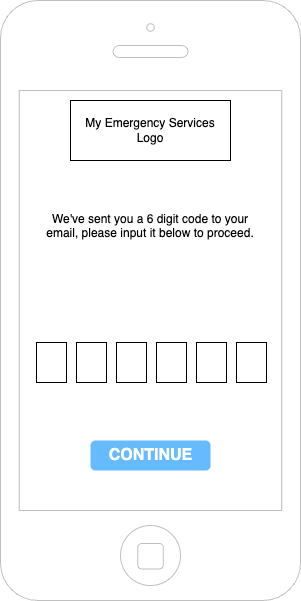

The diagram above was exported from draw.io. Its source (the exported page's mxGraphModel, read from the mxfile embedded in the PNG):
<mxGraphModel dx="1914" dy="1026" grid="1" gridSize="10" guides="1" tooltips="1" connect="1" arrows="1" fold="1" page="1" pageScale="1" pageWidth="1169" pageHeight="827" math="0" shadow="0">
  <root>
    <mxCell id="0" />
    <mxCell id="1" parent="0" />
    <mxCell id="afBFkk8hHI6DFaee4oHh-16" value="" style="html=1;verticalLabelPosition=bottom;labelBackgroundColor=#ffffff;verticalAlign=top;shadow=0;dashed=0;strokeWidth=1;shape=mxgraph.ios7.misc.iphone;strokeColor=#c0c0c0;" vertex="1" parent="1">
      <mxGeometry x="40" y="40" width="300" height="600" as="geometry" />
    </mxCell>
    <mxCell id="afBFkk8hHI6DFaee4oHh-17" value="My Emergency Services&lt;div&gt;Logo&lt;/div&gt;" style="rounded=0;whiteSpace=wrap;html=1;" vertex="1" parent="1">
      <mxGeometry x="110" y="140" width="160" height="60" as="geometry" />
    </mxCell>
    <mxCell id="afBFkk8hHI6DFaee4oHh-18" value="We've sent you a 6 digit code to your email, please input it below to proceed." style="text;spacingTop=-5;whiteSpace=wrap;html=1;align=center;fontSize=12;fontFamily=Helvetica;fillColor=none;strokeColor=none;" vertex="1" parent="1">
      <mxGeometry x="75" y="250" width="230" height="100" as="geometry" />
    </mxCell>
    <mxCell id="afBFkk8hHI6DFaee4oHh-19" value="CONTINUE" style="strokeWidth=1;shadow=0;dashed=0;align=center;html=1;shape=mxgraph.mockup.forms.rrect;rSize=5;strokeColor=none;fontColor=#ffffff;fillColor=#66bbff;fontSize=16;fontStyle=1;" vertex="1" parent="1">
      <mxGeometry x="130" y="480" width="120" height="30" as="geometry" />
    </mxCell>
    <mxCell id="afBFkk8hHI6DFaee4oHh-20" value="" style="rounded=0;whiteSpace=wrap;html=1;" vertex="1" parent="1">
      <mxGeometry x="76" y="382" width="30" height="40" as="geometry" />
    </mxCell>
    <mxCell id="afBFkk8hHI6DFaee4oHh-21" value="" style="rounded=0;whiteSpace=wrap;html=1;" vertex="1" parent="1">
      <mxGeometry x="116" y="382" width="30" height="40" as="geometry" />
    </mxCell>
    <mxCell id="afBFkk8hHI6DFaee4oHh-22" value="" style="rounded=0;whiteSpace=wrap;html=1;" vertex="1" parent="1">
      <mxGeometry x="156" y="382" width="30" height="40" as="geometry" />
    </mxCell>
    <mxCell id="afBFkk8hHI6DFaee4oHh-23" value="" style="rounded=0;whiteSpace=wrap;html=1;" vertex="1" parent="1">
      <mxGeometry x="196" y="382" width="30" height="40" as="geometry" />
    </mxCell>
    <mxCell id="afBFkk8hHI6DFaee4oHh-24" value="" style="rounded=0;whiteSpace=wrap;html=1;" vertex="1" parent="1">
      <mxGeometry x="236" y="382" width="30" height="40" as="geometry" />
    </mxCell>
    <mxCell id="afBFkk8hHI6DFaee4oHh-25" value="" style="rounded=0;whiteSpace=wrap;html=1;" vertex="1" parent="1">
      <mxGeometry x="276" y="382" width="30" height="40" as="geometry" />
    </mxCell>
  </root>
</mxGraphModel>